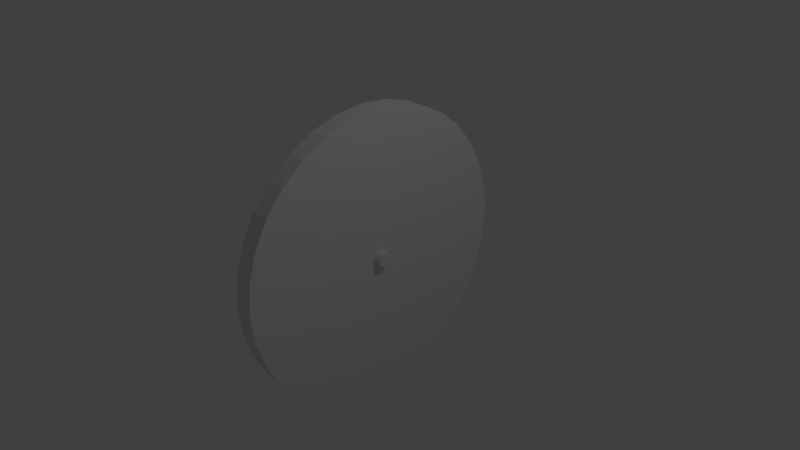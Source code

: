 # Source: clockface.blend  (saved by Blender 2.76.0; exported with 4.5.12 LTS)
import bpy
from mathutils import Matrix  # noqa: F401  (used for matrix-valued properties, if any)

bpy.ops.wm.read_factory_settings(use_empty=True)
scene = bpy.context.scene
scene.name = 'Scene'

# ---- collections
col_collection_1 = bpy.data.collections.new('Collection 1'); scene.collection.children.link(col_collection_1)

# ---- world
world_world = bpy.data.worlds.new('World'); scene.world = world_world
world_world.color = (0.05088, 0.05088, 0.05088)
world_world.use_sun_shadow = False
world_world.sun_shadow_jitter_overblur = 0.0
world_world.cycles.sampling_method = 'MANUAL'
world_world.cycles.sample_map_resolution = 256

# ---- cameras
cam_camera = bpy.data.cameras.new('Camera')
cam_camera.clip_end = 100.0
cam_camera.lens = 35.0
cam_camera.sensor_width = 32.0
cam_camera.sensor_height = 18.0
cam_camera.ortho_scale = 7.314
cam_camera.dof.focus_distance = 0.0
cam_camera.dof.aperture_fstop = 128.0

# ---- lights
light_lamp = bpy.data.lights.new('Lamp', 'POINT')
light_lamp.transmission_factor = 0.0
light_lamp.cutoff_distance = 30.0
light_lamp.energy = 100.0
light_lamp.shadow_buffer_clip_start = 1.001
light_lamp.shadow_soft_size = 0.1
light_lamp.shadow_maximum_resolution = 0.006
light_lamp.use_absolute_resolution = True
light_lamp.cycles.use_multiple_importance_sampling = False

# ---- meshes
me_cylinder = bpy.data.meshes.new('Cylinder')
me_cylinder.from_pydata([(-0.025, 0.1, 5.464e-09), (0.225, 0.1, -5.464e-09), (-0.025, 0.09808, -0.01951), (0.225, 0.09808, -0.01951), (-0.025, 0.09239, -0.03827), (0.225, 0.09239, -0.03827), (-0.025, 0.08315, -0.05556), (0.225, 0.08315, -0.05556), (-0.025, 0.07071, -0.07071), (0.225, 0.07071, -0.07071), (-0.025, 0.05556, -0.08315), (0.225, 0.05556, -0.08315), (-0.025, 0.03827, -0.09239), (0.225, 0.03827, -0.09239), (-0.025, 0.01951, -0.09808), (0.225, 0.01951, -0.09808), (-0.025, 7.55e-09, -0.1), (0.225, 7.55e-09, -0.1), (-0.025, -0.01951, -0.09808), (0.225, -0.01951, -0.09808), (-0.025, -0.03827, -0.09239), (0.225, -0.03827, -0.09239), (-0.025, -0.05556, -0.08315), (0.225, -0.05556, -0.08315), (-0.025, -0.07071, -0.07071), (0.225, -0.07071, -0.07071), (-0.025, -0.08315, -0.05556), (0.225, -0.08315, -0.05556), (-0.025, -0.09239, -0.03827), (0.225, -0.09239, -0.03827), (-0.025, -0.09808, -0.01951), (0.225, -0.09808, -0.01951), (-0.025, -0.1, 3.805e-08), (0.225, -0.1, 2.712e-08), (-0.025, -0.09808, 0.01951), (0.225, -0.09808, 0.01951), (-0.025, -0.09239, 0.03827), (0.225, -0.09239, 0.03827), (-0.025, -0.08315, 0.05556), (0.225, -0.08315, 0.05556), (-0.025, -0.07071, 0.07071), (0.225, -0.07071, 0.07071), (-0.025, -0.05556, 0.08315), (0.225, -0.05556, 0.08315), (-0.025, -0.03827, 0.09239), (0.225, -0.03827, 0.09239), (-0.025, -0.01951, 0.09808), (0.225, -0.01951, 0.09808), (-0.025, 9.656e-08, 0.1), (0.225, 9.656e-08, 0.1), (-0.025, 0.01951, 0.09808), (0.225, 0.01951, 0.09808), (-0.025, 0.03827, 0.09239), (0.225, 0.03827, 0.09239), (-0.025, 0.05556, 0.08315), (0.225, 0.05556, 0.08315), (-0.025, 0.07071, 0.07071), (0.225, 0.07071, 0.07071), (-0.025, 0.08315, 0.05556), (0.225, 0.08315, 0.05556), (-0.025, 0.09239, 0.03827), (0.225, 0.09239, 0.03827), (-0.025, 0.09808, 0.01951), (0.225, 0.09808, 0.01951), (-0.125, 2.0, 5.464e-09), (0.125, 2.0, -5.464e-09), (-0.125, 1.962, -0.3902), (0.125, 1.962, -0.3902), (-0.125, 1.848, -0.7654), (0.125, 1.848, -0.7654), (-0.125, 1.663, -1.111), (0.125, 1.663, -1.111), (-0.125, 1.414, -1.414), (0.125, 1.414, -1.414), (-0.125, 1.111, -1.663), (0.125, 1.111, -1.663), (-0.125, 0.7654, -1.848), (0.125, 0.7654, -1.848), (-0.125, 0.3902, -1.962), (0.125, 0.3902, -1.962), (-0.125, 1.51e-07, -2.0), (0.125, 1.51e-07, -2.0), (-0.125, -0.3902, -1.962), (0.125, -0.3902, -1.962), (-0.125, -0.7654, -1.848), (0.125, -0.7654, -1.848), (-0.125, -1.111, -1.663), (0.125, -1.111, -1.663), (-0.125, -1.414, -1.414), (0.125, -1.414, -1.414), (-0.125, -1.663, -1.111), (0.125, -1.663, -1.111), (-0.125, -1.848, -0.7654), (0.125, -1.848, -0.7654), (-0.125, -1.962, -0.3902), (0.125, -1.962, -0.3902), (-0.125, -2.0, 6.571e-07), (0.125, -2.0, 6.462e-07), (-0.125, -1.962, 0.3902), (0.125, -1.962, 0.3902), (-0.125, -1.848, 0.7654), (0.125, -1.848, 0.7654), (-0.125, -1.663, 1.111), (0.125, -1.663, 1.111), (-0.125, -1.414, 1.414), (0.125, -1.414, 1.414), (-0.125, -1.111, 1.663), (0.125, -1.111, 1.663), (-0.125, -0.7654, 1.848), (0.125, -0.7654, 1.848), (-0.125, -0.3902, 1.962), (0.125, -0.3902, 1.962), (-0.125, 1.931e-06, 2.0), (0.125, 1.931e-06, 2.0), (-0.125, 0.3902, 1.962), (0.125, 0.3902, 1.962), (-0.125, 0.7654, 1.848), (0.125, 0.7654, 1.848), (-0.125, 1.111, 1.663), (0.125, 1.111, 1.663), (-0.125, 1.414, 1.414), (0.125, 1.414, 1.414), (-0.125, 1.663, 1.111), (0.125, 1.663, 1.111), (-0.125, 1.848, 0.7654), (0.125, 1.848, 0.7654), (-0.125, 1.962, 0.3902), (0.125, 1.962, 0.3902)], [], [(0, 1, 3, 2), (2, 3, 5, 4), (4, 5, 7, 6), (6, 7, 9, 8), (8, 9, 11, 10), (10, 11, 13, 12), (12, 13, 15, 14), (14, 15, 17, 16), (16, 17, 19, 18), (18, 19, 21, 20), (20, 21, 23, 22), (22, 23, 25, 24), (24, 25, 27, 26), (26, 27, 29, 28), (28, 29, 31, 30), (30, 31, 33, 32), (32, 33, 35, 34), (34, 35, 37, 36), (36, 37, 39, 38), (38, 39, 41, 40), (40, 41, 43, 42), (42, 43, 45, 44), (44, 45, 47, 46), (46, 47, 49, 48), (48, 49, 51, 50), (50, 51, 53, 52), (52, 53, 55, 54), (54, 55, 57, 56), (56, 57, 59, 58), (58, 59, 61, 60), (3, 1, 63, 61, 59, 57, 55, 53, 51, 49, 47, 45, 43, 41, 39, 37, 35, 33, 31, 29, 27, 25, 23, 21, 19, 17, 15, 13, 11, 9, 7, 5), (62, 63, 1, 0), (60, 61, 63, 62), (0, 2, 4, 6, 8, 10, 12, 14, 16, 18, 20, 22, 24, 26, 28, 30, 32, 34, 36, 38, 40, 42, 44, 46, 48, 50, 52, 54, 56, 58, 60, 62), (64, 65, 67, 66), (66, 67, 69, 68), (68, 69, 71, 70), (70, 71, 73, 72), (72, 73, 75, 74), (74, 75, 77, 76), (76, 77, 79, 78), (78, 79, 81, 80), (80, 81, 83, 82), (82, 83, 85, 84), (84, 85, 87, 86), (86, 87, 89, 88), (88, 89, 91, 90), (90, 91, 93, 92), (92, 93, 95, 94), (94, 95, 97, 96), (96, 97, 99, 98), (98, 99, 101, 100), (100, 101, 103, 102), (102, 103, 105, 104), (104, 105, 107, 106), (106, 107, 109, 108), (108, 109, 111, 110), (110, 111, 113, 112), (112, 113, 115, 114), (114, 115, 117, 116), (116, 117, 119, 118), (118, 119, 121, 120), (120, 121, 123, 122), (122, 123, 125, 124), (67, 65, 127, 125, 123, 121, 119, 117, 115, 113, 111, 109, 107, 105, 103, 101, 99, 97, 95, 93, 91, 89, 87, 85, 83, 81, 79, 77, 75, 73, 71, 69), (126, 127, 65, 64), (124, 125, 127, 126), (64, 66, 68, 70, 72, 74, 76, 78, 80, 82, 84, 86, 88, 90, 92, 94, 96, 98, 100, 102, 104, 106, 108, 110, 112, 114, 116, 118, 120, 122, 124, 126)])
me_cylinder.use_remesh_preserve_volume = False
me_cylinder.use_remesh_preserve_attributes = False
me_cylinder.use_mirror_vertex_groups = False
me_cylinder.update()

# ---- objects
ob_cylinder = bpy.data.objects.new('Cylinder', me_cylinder)
ob_lamp = bpy.data.objects.new('Lamp', light_lamp)
ob_camera = bpy.data.objects.new('Camera', cam_camera)

# ---- transforms, parenting, visibility, modifiers, constraints
ob_cylinder.location = (0.0, 0.0, 0.0)
ob_cylinder.lineart.crease_threshold = 0.0
ob_lamp.location = (4.076, 1.005, 5.904)
ob_lamp.rotation_euler = (0.6503, 0.05522, 1.866)
ob_lamp.lock_rotations_4d = False
ob_lamp.empty_display_type = 'ARROWS'
ob_lamp.color = (0.0, 0.0, 0.0, 0.0)
ob_lamp.lineart.crease_threshold = 0.0
ob_camera.location = (7.481, -6.508, 5.344)
ob_camera.rotation_euler = (1.109, 0.01082, 0.8149)
ob_camera.lock_rotations_4d = False
ob_camera.empty_display_type = 'ARROWS'
ob_camera.color = (0.0, 0.0, 0.0, 0.0)
ob_camera.display_type = 'WIRE'
ob_camera.lineart.crease_threshold = 0.0

# ---- collection membership
col_collection_1.objects.link(ob_cylinder)
col_collection_1.objects.link(ob_lamp)
col_collection_1.objects.link(ob_camera)

# ---- scene / render settings (as saved in the file)
scene.camera = ob_camera
scene.frame_start = 1; scene.frame_end = 250; scene.frame_set(1)
scene.render.engine = 'BLENDER_EEVEE_NEXT'
scene.render.resolution_percentage = 50
scene.render.dither_intensity = 0.0
scene.cycles.use_denoising = False
scene.cycles.samples = 10
scene.cycles.sampling_pattern = 'TABULATED_SOBOL'
scene.cycles.light_sampling_threshold = 0.0
scene.cycles.use_adaptive_sampling = False
scene.cycles.use_light_tree = False
scene.cycles.blur_glossy = 0.0
scene.cycles.pixel_filter_type = 'GAUSSIAN'
scene.cycles.sample_clamp_indirect = 0.0
scene.view_settings.view_transform = 'Standard'
bpy.context.view_layer.update()
